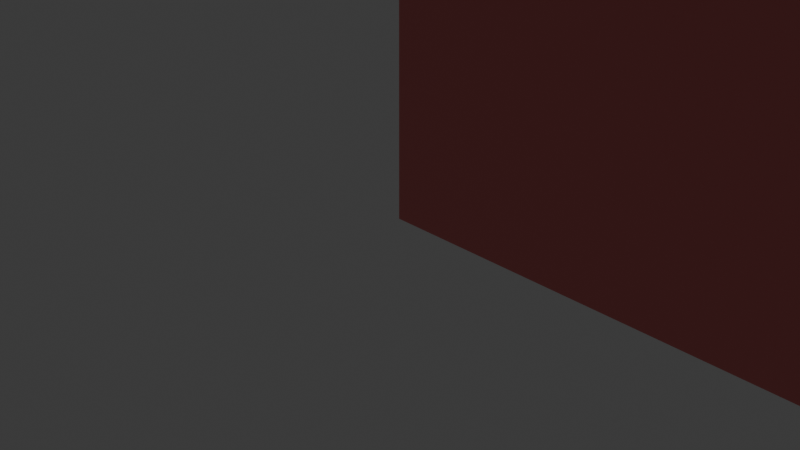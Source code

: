 # Source: wall_red.blend  (saved by Blender 4.2.66; exported with 4.5.12 LTS)
import bpy
from mathutils import Matrix  # noqa: F401  (used for matrix-valued properties, if any)

bpy.ops.wm.read_factory_settings(use_empty=True)
scene = bpy.context.scene
scene.name = 'Scene'

# ---- collections
col_collection = bpy.data.collections.new('Collection'); scene.collection.children.link(col_collection)

# ---- materials (node trees are filled in below, after node groups)
mat_wall_red_mtl = bpy.data.materials.new('wall_red_mtl')

# ---- material node trees
mat_wall_red_mtl.use_nodes = True; mat_wall_red_mtl.node_tree.nodes.clear()
_N = mat_wall_red_mtl.node_tree.nodes; _L = mat_wall_red_mtl.node_tree.links
n0 = _N.new('ShaderNodeBsdfPrincipled'); n0.name = 'プリンシプルBSDF'; n0.location = (10, 300)
n0.inputs[0].default_value = (0.8, 0.2, 0.2, 1.0)
n1 = _N.new('ShaderNodeOutputMaterial'); n1.name = 'マテリアル出力'; n1.location = (300, 300)
_L.new(n0.outputs[0], n1.inputs[0])
n1.is_active_output = True

# ---- world
world_world = bpy.data.worlds.new('World'); scene.world = world_world
world_world.use_nodes = True; world_world.node_tree.nodes.clear()
_N = world_world.node_tree.nodes; _L = world_world.node_tree.links
n0 = _N.new('ShaderNodeOutputWorld'); n0.name = 'World Output'; n0.location = (300, 300)
n1 = _N.new('ShaderNodeBackground'); n1.name = 'Background'; n1.location = (10, 300)
n1.inputs[0].default_value = (0.05088, 0.05088, 0.05088, 1.0)
_L.new(n1.outputs[0], n0.inputs[0])
n0.is_active_output = True
world_world.color = (0.05088, 0.05088, 0.05088)
world_world.sun_shadow_jitter_overblur = 0.0

# ---- cameras
cam_camera = bpy.data.cameras.new('Camera')
cam_camera.clip_end = 100.0
cam_camera.ortho_scale = 7.314

# ---- lights
light_light = bpy.data.lights.new('Light', 'POINT')
light_light.energy = 1000.0
light_light.shadow_soft_size = 0.1

# ---- meshes
me_x = bpy.data.meshes.new('平面')
me_x.from_pydata([(-30.0, -30.0, 0.0), (30.0, -30.0, 0.0), (-30.0, 30.0, 0.0), (30.0, 30.0, 0.0)], [], [(0, 1, 3, 2)])
_uv = me_x.uv_layers.new(name='UVマップ')
_uv.uv.foreach_set('vector', [0.0, 0.0, 1.0, 0.0, 1.0, 1.0, 0.0, 1.0])
me_x.materials.append(mat_wall_red_mtl)
me_x.update()

# ---- objects
ob_light = bpy.data.objects.new('Light', light_light)
ob_camera = bpy.data.objects.new('Camera', cam_camera)
ob_wall_red = bpy.data.objects.new('wall_red', me_x)

# ---- transforms, parenting, visibility, modifiers, constraints
ob_light.location = (4.076, 1.005, 5.904)
ob_light.rotation_euler = (0.6503, 0.05522, 1.866)
ob_light.lock_rotations_4d = False
ob_light.empty_display_type = 'ARROWS'
ob_light.color = (0.0, 0.0, 0.0, 0.0)
ob_light.lineart.crease_threshold = 0.0
ob_camera.location = (7.359, -6.926, 4.958)
ob_camera.rotation_euler = (1.109, 0.0, 0.8149)
ob_camera.lock_rotations_4d = False
ob_camera.empty_display_type = 'ARROWS'
ob_camera.color = (0.0, 0.0, 0.0, 0.0)
ob_camera.display_type = 'WIRE'
ob_camera.lineart.crease_threshold = 0.0
ob_wall_red.location = (30.0, -1.907e-06, 30.0)
ob_wall_red.rotation_euler = (-7.854, 5.211e-15, 1.192e-07)

# ---- collection membership
col_collection.objects.link(ob_light)
col_collection.objects.link(ob_camera)
col_collection.objects.link(ob_wall_red)

# ---- scene / render settings (as saved in the file)
scene.camera = ob_camera
scene.frame_start = 1; scene.frame_end = 250; scene.frame_set(1)
scene.render.engine = 'BLENDER_EEVEE_NEXT'
bpy.context.view_layer.update()
